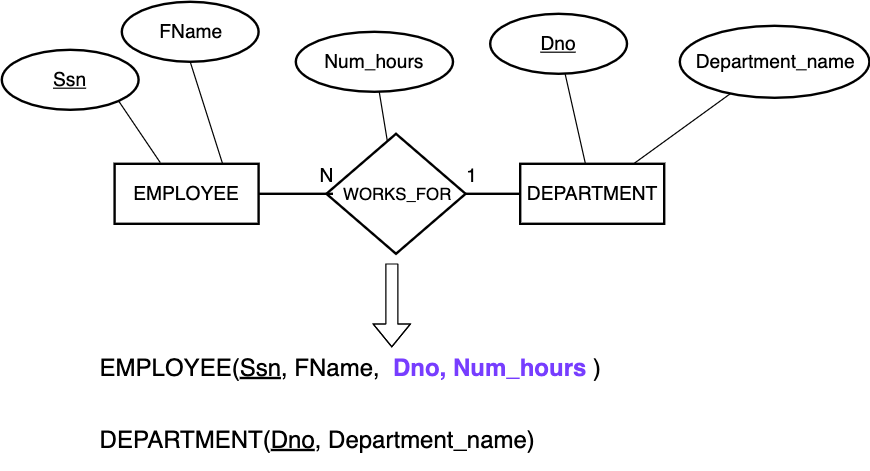

The diagram above was exported from draw.io. Its source (the exported page's mxGraphModel, read from the mxfile embedded in the PNG):
<mxGraphModel dx="1923" dy="694" grid="1" gridSize="10" guides="1" tooltips="1" connect="1" arrows="1" fold="1" page="1" pageScale="1" pageWidth="827" pageHeight="1169" math="0" shadow="0">
  <root>
    <mxCell id="0" />
    <mxCell id="1" parent="0" />
    <mxCell id="yVpLkVPkTYECUh8DkX4--90" value="EMPLOYEE" style="html=1;fillColor=none;fontSize=16;strokeWidth=2;" parent="1" vertex="1">
      <mxGeometry x="94" y="175" width="120" height="50" as="geometry" />
    </mxCell>
    <mxCell id="yVpLkVPkTYECUh8DkX4--91" value="DEPARTMENT" style="html=1;fillColor=none;fontSize=16;strokeWidth=2;" parent="1" vertex="1">
      <mxGeometry x="432" y="175" width="120" height="50" as="geometry" />
    </mxCell>
    <mxCell id="yVpLkVPkTYECUh8DkX4--93" value="WORKS_FOR" style="shape=rhombus;strokeWidth=2;fontSize=17;perimeter=rhombusPerimeter;whiteSpace=wrap;html=1;align=center;fontSize=14;fillColor=none;" parent="1" vertex="1">
      <mxGeometry x="270.5" y="150" width="116" height="100" as="geometry" />
    </mxCell>
    <mxCell id="yVpLkVPkTYECUh8DkX4--94" value="" style="endArrow=none;html=1;exitX=1;exitY=0.5;exitDx=0;exitDy=0;endFill=0;strokeWidth=2;" parent="1" source="yVpLkVPkTYECUh8DkX4--90" edge="1">
      <mxGeometry width="50" height="50" relative="1" as="geometry">
        <mxPoint x="200.65584549074356" y="8.958327832184864" as="sourcePoint" />
        <mxPoint x="276" y="200" as="targetPoint" />
      </mxGeometry>
    </mxCell>
    <mxCell id="yVpLkVPkTYECUh8DkX4--95" value="" style="endArrow=none;html=1;entryX=0;entryY=0.5;entryDx=0;entryDy=0;endFill=0;strokeWidth=2;" parent="1" source="yVpLkVPkTYECUh8DkX4--93" target="yVpLkVPkTYECUh8DkX4--91" edge="1">
      <mxGeometry width="50" height="50" relative="1" as="geometry">
        <mxPoint x="380" y="200" as="sourcePoint" />
        <mxPoint x="286" y="210" as="targetPoint" />
      </mxGeometry>
    </mxCell>
    <mxCell id="yVpLkVPkTYECUh8DkX4--96" value="N" style="text;html=1;strokeColor=none;fillColor=none;align=center;verticalAlign=middle;whiteSpace=wrap;rounded=0;fontSize=16;" parent="1" vertex="1">
      <mxGeometry x="255.5" y="175" width="30" height="20" as="geometry" />
    </mxCell>
    <mxCell id="yVpLkVPkTYECUh8DkX4--97" value="1" style="text;html=1;strokeColor=none;fillColor=none;align=center;verticalAlign=middle;whiteSpace=wrap;rounded=0;fontSize=16;" parent="1" vertex="1">
      <mxGeometry x="376" y="175" width="30" height="20" as="geometry" />
    </mxCell>
    <mxCell id="yVpLkVPkTYECUh8DkX4--98" value="Num_hours" style="ellipse;whiteSpace=wrap;html=1;strokeWidth=2;fillColor=none;fontSize=16;" parent="1" vertex="1">
      <mxGeometry x="245" y="65" width="131" height="50" as="geometry" />
    </mxCell>
    <mxCell id="PgpCpTxEGu4RVDJ2l71C-1" value="" style="shape=flexArrow;endArrow=classic;html=1;" parent="1" edge="1">
      <mxGeometry width="50" height="50" relative="1" as="geometry">
        <mxPoint x="325" y="258" as="sourcePoint" />
        <mxPoint x="325" y="328" as="targetPoint" />
        <Array as="points">
          <mxPoint x="325" y="268" />
        </Array>
      </mxGeometry>
    </mxCell>
    <mxCell id="PgpCpTxEGu4RVDJ2l71C-2" value="EMPLOYEE(&lt;u&gt;Ssn&lt;/u&gt;, FName,&amp;nbsp;&amp;nbsp;&lt;b&gt;&lt;font color=&quot;#773dff&quot;&gt;Dno, Num_hours&amp;nbsp;&lt;/font&gt;&lt;/b&gt;)" style="text;html=1;strokeColor=none;fillColor=none;align=left;verticalAlign=middle;whiteSpace=wrap;rounded=0;fontSize=20;" parent="1" vertex="1">
      <mxGeometry x="80" y="330" width="540" height="30" as="geometry" />
    </mxCell>
    <mxCell id="PgpCpTxEGu4RVDJ2l71C-3" value="DEPARTMENT(&lt;u&gt;Dno&lt;/u&gt;, Department_name)" style="text;html=1;strokeColor=none;fillColor=none;align=left;verticalAlign=middle;whiteSpace=wrap;rounded=0;fontSize=20;" parent="1" vertex="1">
      <mxGeometry x="80" y="380" width="530" height="50" as="geometry" />
    </mxCell>
    <mxCell id="PgpCpTxEGu4RVDJ2l71C-5" value="Ssn" style="ellipse;whiteSpace=wrap;html=1;strokeWidth=2;fillColor=none;fontSize=16;fontStyle=4" parent="1" vertex="1">
      <mxGeometry y="80" width="114" height="50" as="geometry" />
    </mxCell>
    <mxCell id="PgpCpTxEGu4RVDJ2l71C-6" value="" style="endArrow=none;html=1;exitX=0.75;exitY=0;exitDx=0;exitDy=0;entryX=0.5;entryY=1;entryDx=0;entryDy=0;" parent="1" source="yVpLkVPkTYECUh8DkX4--90" target="PgpCpTxEGu4RVDJ2l71C-7" edge="1">
      <mxGeometry width="50" height="50" relative="1" as="geometry">
        <mxPoint x="149" y="175" as="sourcePoint" />
        <mxPoint x="199" y="125" as="targetPoint" />
      </mxGeometry>
    </mxCell>
    <mxCell id="PgpCpTxEGu4RVDJ2l71C-7" value="FName" style="ellipse;whiteSpace=wrap;html=1;strokeWidth=2;fillColor=none;fontSize=16;" parent="1" vertex="1">
      <mxGeometry x="100" y="40" width="114" height="50" as="geometry" />
    </mxCell>
    <mxCell id="PgpCpTxEGu4RVDJ2l71C-8" value="" style="endArrow=none;html=1;exitX=0.317;exitY=-0.02;exitDx=0;exitDy=0;entryX=1;entryY=1;entryDx=0;entryDy=0;exitPerimeter=0;" parent="1" source="yVpLkVPkTYECUh8DkX4--90" target="PgpCpTxEGu4RVDJ2l71C-5" edge="1">
      <mxGeometry width="50" height="50" relative="1" as="geometry">
        <mxPoint x="200" y="185" as="sourcePoint" />
        <mxPoint x="222" y="130" as="targetPoint" />
      </mxGeometry>
    </mxCell>
    <mxCell id="PgpCpTxEGu4RVDJ2l71C-9" value="" style="endArrow=none;html=1;" parent="1" source="yVpLkVPkTYECUh8DkX4--93" target="yVpLkVPkTYECUh8DkX4--98" edge="1">
      <mxGeometry width="50" height="50" relative="1" as="geometry">
        <mxPoint x="148.03999999999996" y="184" as="sourcePoint" />
        <mxPoint x="107.3050865276332" y="132.67766952966372" as="targetPoint" />
      </mxGeometry>
    </mxCell>
    <mxCell id="PgpCpTxEGu4RVDJ2l71C-10" value="Dno" style="ellipse;whiteSpace=wrap;html=1;strokeWidth=2;fillColor=none;fontSize=16;fontStyle=4" parent="1" vertex="1">
      <mxGeometry x="407" y="50" width="114" height="50" as="geometry" />
    </mxCell>
    <mxCell id="PgpCpTxEGu4RVDJ2l71C-11" value="Department_name" style="ellipse;whiteSpace=wrap;html=1;strokeWidth=2;fillColor=none;fontSize=16;" parent="1" vertex="1">
      <mxGeometry x="565" y="60" width="158" height="60" as="geometry" />
    </mxCell>
    <mxCell id="PgpCpTxEGu4RVDJ2l71C-12" value="" style="endArrow=none;html=1;" parent="1" source="yVpLkVPkTYECUh8DkX4--91" target="PgpCpTxEGu4RVDJ2l71C-11" edge="1">
      <mxGeometry width="50" height="50" relative="1" as="geometry">
        <mxPoint x="653" y="227.5" as="sourcePoint" />
        <mxPoint x="610" y="143" as="targetPoint" />
      </mxGeometry>
    </mxCell>
    <mxCell id="PgpCpTxEGu4RVDJ2l71C-13" value="" style="endArrow=none;html=1;" parent="1" source="yVpLkVPkTYECUh8DkX4--91" target="PgpCpTxEGu4RVDJ2l71C-10" edge="1">
      <mxGeometry width="50" height="50" relative="1" as="geometry">
        <mxPoint x="553.7543859649122" y="185" as="sourcePoint" />
        <mxPoint x="620" y="153" as="targetPoint" />
      </mxGeometry>
    </mxCell>
  </root>
</mxGraphModel>